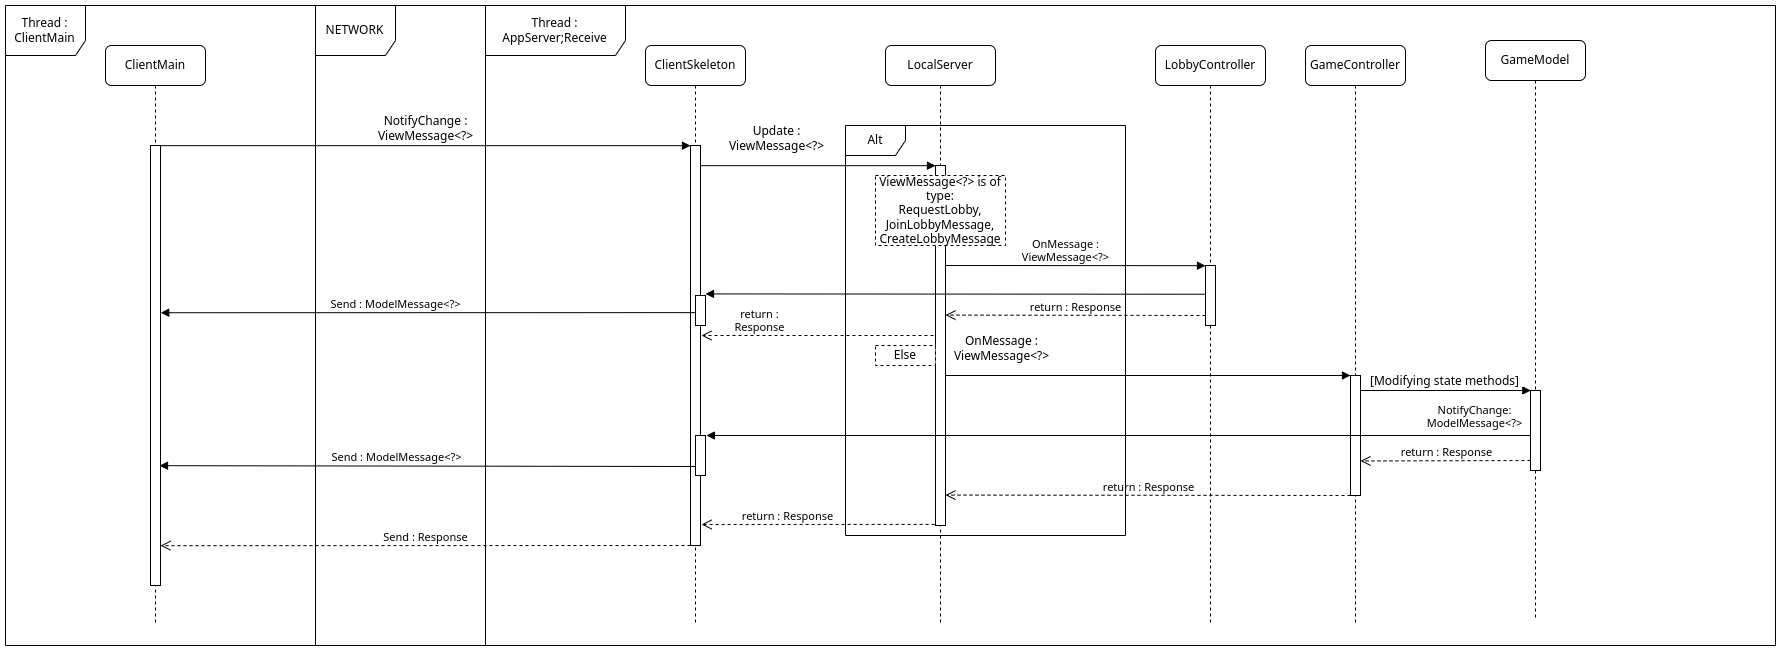

The diagram above was exported from draw.io. Its source (the exported page's mxGraphModel, read from the mxfile embedded in the PNG):
<mxGraphModel dx="1616" dy="881" grid="1" gridSize="10" guides="1" tooltips="1" connect="1" arrows="1" fold="1" page="1" pageScale="1" pageWidth="1100" pageHeight="850" background="none" math="0" shadow="0">
  <root>
    <mxCell id="0" />
    <mxCell id="1" parent="0" />
    <mxCell id="7baba1c4bc27f4b0-2" value="ClientSkeleton" style="shape=umlLifeline;perimeter=lifelinePerimeter;whiteSpace=wrap;html=1;container=1;collapsible=0;recursiveResize=0;outlineConnect=0;rounded=1;shadow=0;comic=0;labelBackgroundColor=none;strokeWidth=1;fontFamily=Verdana;fontSize=12;align=center;" parent="1" vertex="1">
      <mxGeometry x="640" y="80" width="100" height="580" as="geometry" />
    </mxCell>
    <mxCell id="7baba1c4bc27f4b0-10" value="" style="html=1;points=[];perimeter=orthogonalPerimeter;rounded=0;shadow=0;comic=0;labelBackgroundColor=none;strokeWidth=1;fontFamily=Verdana;fontSize=12;align=center;" parent="7baba1c4bc27f4b0-2" vertex="1">
      <mxGeometry x="45" y="100" width="10" height="400" as="geometry" />
    </mxCell>
    <mxCell id="1Mj5_L2qgVu4fqB3LOrV-22" value="Send : Response" style="html=1;verticalAlign=bottom;endArrow=open;dashed=1;endSize=8;edgeStyle=elbowEdgeStyle;elbow=vertical;curved=0;rounded=0;" parent="7baba1c4bc27f4b0-2" target="7baba1c4bc27f4b0-9" edge="1">
      <mxGeometry relative="1" as="geometry">
        <mxPoint x="45" y="500" as="sourcePoint" />
        <mxPoint x="-35" y="500" as="targetPoint" />
      </mxGeometry>
    </mxCell>
    <mxCell id="7baba1c4bc27f4b0-3" value="LocalServer" style="shape=umlLifeline;perimeter=lifelinePerimeter;whiteSpace=wrap;html=1;container=1;collapsible=0;recursiveResize=0;outlineConnect=0;rounded=1;shadow=0;comic=0;labelBackgroundColor=none;strokeWidth=1;fontFamily=Verdana;fontSize=12;align=center;" parent="1" vertex="1">
      <mxGeometry x="880" y="80" width="110" height="580" as="geometry" />
    </mxCell>
    <mxCell id="7baba1c4bc27f4b0-13" value="" style="html=1;points=[];perimeter=orthogonalPerimeter;rounded=0;shadow=0;comic=0;labelBackgroundColor=none;strokeWidth=1;fontFamily=Verdana;fontSize=12;align=center;" parent="7baba1c4bc27f4b0-3" vertex="1">
      <mxGeometry x="50" y="120" width="10" height="360" as="geometry" />
    </mxCell>
    <mxCell id="1Mj5_L2qgVu4fqB3LOrV-5" value="ViewMessage&amp;lt;?&amp;gt; is of type:&lt;br&gt;RequestLobby,&lt;br&gt;JoinLobbyMessage,&lt;br&gt;CreateLobbyMessage&lt;br&gt;" style="html=1;whiteSpace=wrap;dashed=1;" parent="7baba1c4bc27f4b0-3" vertex="1">
      <mxGeometry x="-10" y="130" width="130" height="70" as="geometry" />
    </mxCell>
    <mxCell id="7baba1c4bc27f4b0-8" value="ClientMain" style="shape=umlLifeline;perimeter=lifelinePerimeter;whiteSpace=wrap;html=1;container=1;collapsible=0;recursiveResize=0;outlineConnect=0;rounded=1;shadow=0;comic=0;labelBackgroundColor=none;strokeWidth=1;fontFamily=Verdana;fontSize=12;align=center;" parent="1" vertex="1">
      <mxGeometry x="100" y="80" width="100" height="580" as="geometry" />
    </mxCell>
    <mxCell id="7baba1c4bc27f4b0-9" value="" style="html=1;points=[];perimeter=orthogonalPerimeter;rounded=0;shadow=0;comic=0;labelBackgroundColor=none;strokeWidth=1;fontFamily=Verdana;fontSize=12;align=center;" parent="7baba1c4bc27f4b0-8" vertex="1">
      <mxGeometry x="45" y="100" width="10" height="440" as="geometry" />
    </mxCell>
    <mxCell id="7baba1c4bc27f4b0-11" value="NotifyChange :&lt;br&gt;ViewMessage&amp;lt;?&amp;gt;" style="html=1;verticalAlign=bottom;endArrow=block;entryX=0;entryY=0;labelBackgroundColor=none;fontFamily=Verdana;fontSize=12;edgeStyle=elbowEdgeStyle;elbow=vertical;" parent="1" source="7baba1c4bc27f4b0-9" target="7baba1c4bc27f4b0-10" edge="1">
      <mxGeometry relative="1" as="geometry">
        <mxPoint x="220" y="190" as="sourcePoint" />
      </mxGeometry>
    </mxCell>
    <mxCell id="7baba1c4bc27f4b0-14" value="Update :&lt;br&gt;ViewMessage&amp;lt;?&amp;gt;" style="html=1;verticalAlign=bottom;endArrow=block;entryX=0;entryY=0;labelBackgroundColor=none;fontFamily=Verdana;fontSize=12;edgeStyle=elbowEdgeStyle;elbow=vertical;" parent="1" source="7baba1c4bc27f4b0-10" target="7baba1c4bc27f4b0-13" edge="1">
      <mxGeometry x="-0.3485" y="10" relative="1" as="geometry">
        <mxPoint x="420" y="200" as="sourcePoint" />
        <mxPoint as="offset" />
      </mxGeometry>
    </mxCell>
    <mxCell id="1Mj5_L2qgVu4fqB3LOrV-1" value="GameController" style="shape=umlLifeline;perimeter=lifelinePerimeter;whiteSpace=wrap;html=1;container=1;collapsible=0;recursiveResize=0;outlineConnect=0;rounded=1;shadow=0;comic=0;labelBackgroundColor=none;strokeWidth=1;fontFamily=Verdana;fontSize=12;align=center;" parent="1" vertex="1">
      <mxGeometry x="1300" y="80" width="100" height="580" as="geometry" />
    </mxCell>
    <mxCell id="1Mj5_L2qgVu4fqB3LOrV-2" value="" style="html=1;points=[];perimeter=orthogonalPerimeter;rounded=0;shadow=0;comic=0;labelBackgroundColor=none;strokeWidth=1;fontFamily=Verdana;fontSize=12;align=center;" parent="1Mj5_L2qgVu4fqB3LOrV-1" vertex="1">
      <mxGeometry x="45" y="330" width="10" height="120" as="geometry" />
    </mxCell>
    <mxCell id="1Mj5_L2qgVu4fqB3LOrV-20" value="return : Response" style="html=1;verticalAlign=bottom;endArrow=open;dashed=1;endSize=8;edgeStyle=elbowEdgeStyle;elbow=vertical;curved=0;rounded=0;" parent="1Mj5_L2qgVu4fqB3LOrV-1" edge="1">
      <mxGeometry relative="1" as="geometry">
        <mxPoint x="45" y="450" as="sourcePoint" />
        <mxPoint x="-360" y="450" as="targetPoint" />
      </mxGeometry>
    </mxCell>
    <mxCell id="1Mj5_L2qgVu4fqB3LOrV-3" value="OnMessage :&lt;br&gt;ViewMessage&amp;lt;?&amp;gt;" style="html=1;verticalAlign=bottom;endArrow=block;labelBackgroundColor=none;fontFamily=Verdana;fontSize=12;elbow=vertical;rounded=0;edgeStyle=elbowEdgeStyle;" parent="1" target="1Mj5_L2qgVu4fqB3LOrV-2" edge="1">
      <mxGeometry x="-0.6044" y="10" relative="1" as="geometry">
        <mxPoint x="940" y="380" as="sourcePoint" />
        <mxPoint x="1130" y="230" as="targetPoint" />
        <mxPoint as="offset" />
        <Array as="points">
          <mxPoint x="1160" y="410" />
        </Array>
      </mxGeometry>
    </mxCell>
    <mxCell id="1Mj5_L2qgVu4fqB3LOrV-4" value="Alt" style="shape=umlFrame;whiteSpace=wrap;html=1;pointerEvents=0;" parent="1" vertex="1">
      <mxGeometry x="840" y="160" width="280" height="410" as="geometry" />
    </mxCell>
    <mxCell id="1Mj5_L2qgVu4fqB3LOrV-7" value="return :&lt;br&gt;Response" style="html=1;verticalAlign=bottom;endArrow=open;dashed=1;endSize=8;edgeStyle=elbowEdgeStyle;elbow=vertical;curved=0;rounded=0;" parent="1" edge="1">
      <mxGeometry x="0.5227" relative="1" as="geometry">
        <mxPoint x="930" y="360" as="sourcePoint" />
        <mxPoint x="696" y="370" as="targetPoint" />
        <Array as="points">
          <mxPoint x="820" y="370" />
          <mxPoint x="880" y="360" />
          <mxPoint x="790" y="330" />
          <mxPoint x="870" y="300" />
        </Array>
        <mxPoint as="offset" />
      </mxGeometry>
    </mxCell>
    <mxCell id="1Mj5_L2qgVu4fqB3LOrV-9" value="GameModel" style="shape=umlLifeline;perimeter=lifelinePerimeter;whiteSpace=wrap;html=1;container=1;collapsible=0;recursiveResize=0;outlineConnect=0;rounded=1;shadow=0;comic=0;labelBackgroundColor=none;strokeWidth=1;fontFamily=Verdana;fontSize=12;align=center;size=40;" parent="1" vertex="1">
      <mxGeometry x="1480" y="75" width="100" height="580" as="geometry" />
    </mxCell>
    <mxCell id="1Mj5_L2qgVu4fqB3LOrV-10" value="" style="html=1;points=[];perimeter=orthogonalPerimeter;rounded=0;shadow=0;comic=0;labelBackgroundColor=none;strokeWidth=1;fontFamily=Verdana;fontSize=12;align=center;" parent="1Mj5_L2qgVu4fqB3LOrV-9" vertex="1">
      <mxGeometry x="45" y="350" width="10" height="80" as="geometry" />
    </mxCell>
    <mxCell id="1Mj5_L2qgVu4fqB3LOrV-19" value="return : Response" style="html=1;verticalAlign=bottom;endArrow=open;dashed=1;endSize=8;edgeStyle=elbowEdgeStyle;elbow=vertical;curved=0;rounded=0;" parent="1Mj5_L2qgVu4fqB3LOrV-9" target="1Mj5_L2qgVu4fqB3LOrV-2" edge="1">
      <mxGeometry relative="1" as="geometry">
        <mxPoint x="45" y="420" as="sourcePoint" />
        <mxPoint x="-110" y="410" as="targetPoint" />
      </mxGeometry>
    </mxCell>
    <mxCell id="1Mj5_L2qgVu4fqB3LOrV-14" value="NotifyChange:&lt;br&gt;ModelMessage&amp;lt;?&amp;gt;" style="html=1;verticalAlign=bottom;endArrow=block;edgeStyle=elbowEdgeStyle;elbow=vertical;curved=0;rounded=0;entryX=1.093;entryY=0.016;entryDx=0;entryDy=0;entryPerimeter=0;" parent="1" source="1Mj5_L2qgVu4fqB3LOrV-10" edge="1" target="WPbKmTHhK-Ht-RcU386x-2">
      <mxGeometry x="-0.8624" y="-3" width="80" relative="1" as="geometry">
        <mxPoint x="700" y="390" as="sourcePoint" />
        <mxPoint x="710" y="470" as="targetPoint" />
        <Array as="points">
          <mxPoint x="720" y="470" />
          <mxPoint x="1140" y="450" />
          <mxPoint x="1130" y="440" />
          <mxPoint x="1130" y="460" />
          <mxPoint x="1090" y="430" />
          <mxPoint x="1080" y="400" />
        </Array>
        <mxPoint y="-1" as="offset" />
      </mxGeometry>
    </mxCell>
    <mxCell id="1Mj5_L2qgVu4fqB3LOrV-16" value="Else&lt;br&gt;" style="html=1;whiteSpace=wrap;dashed=1;" parent="1" vertex="1">
      <mxGeometry x="870" y="380" width="60" height="20" as="geometry" />
    </mxCell>
    <mxCell id="1Mj5_L2qgVu4fqB3LOrV-13" value="[Modifying state methods]" style="html=1;verticalAlign=bottom;endArrow=block;labelBackgroundColor=none;fontFamily=Verdana;fontSize=12;elbow=vertical;rounded=0;entryX=0.033;entryY=-0.001;entryDx=0;entryDy=0;entryPerimeter=0;exitX=1;exitY=0.102;exitDx=0;exitDy=0;exitPerimeter=0;edgeStyle=elbowEdgeStyle;" parent="1" source="1Mj5_L2qgVu4fqB3LOrV-2" target="1Mj5_L2qgVu4fqB3LOrV-10" edge="1">
      <mxGeometry x="0.0018" relative="1" as="geometry">
        <mxPoint x="1410" y="400" as="sourcePoint" />
        <mxPoint x="1595" y="339.58" as="targetPoint" />
        <mxPoint as="offset" />
        <Array as="points">
          <mxPoint x="1500" y="425" />
          <mxPoint x="1410" y="430" />
          <mxPoint x="1520" y="415" />
          <mxPoint x="1430" y="420" />
        </Array>
      </mxGeometry>
    </mxCell>
    <mxCell id="1Mj5_L2qgVu4fqB3LOrV-21" value="return : Response" style="html=1;verticalAlign=bottom;endArrow=open;dashed=1;endSize=8;edgeStyle=elbowEdgeStyle;elbow=vertical;curved=0;rounded=0;exitX=-0.09;exitY=0.997;exitDx=0;exitDy=0;exitPerimeter=0;entryX=1.106;entryY=0.948;entryDx=0;entryDy=0;entryPerimeter=0;" parent="1" source="7baba1c4bc27f4b0-13" target="7baba1c4bc27f4b0-10" edge="1">
      <mxGeometry x="0.2598" relative="1" as="geometry">
        <mxPoint x="920" y="560" as="sourcePoint" />
        <mxPoint x="700" y="560" as="targetPoint" />
        <mxPoint as="offset" />
      </mxGeometry>
    </mxCell>
    <mxCell id="1Mj5_L2qgVu4fqB3LOrV-23" value="Thread :&lt;br&gt;ClientMain" style="shape=umlFrame;whiteSpace=wrap;html=1;pointerEvents=0;width=80;height=50;" parent="1" vertex="1">
      <mxGeometry y="40" width="310" height="640" as="geometry" />
    </mxCell>
    <mxCell id="1Mj5_L2qgVu4fqB3LOrV-24" value="NETWORK" style="shape=umlFrame;whiteSpace=wrap;html=1;pointerEvents=0;width=80;height=50;" parent="1" vertex="1">
      <mxGeometry x="310" y="40" width="170" height="640" as="geometry" />
    </mxCell>
    <mxCell id="1Mj5_L2qgVu4fqB3LOrV-25" value="Thread :&lt;br&gt;AppServer;Receive" style="shape=umlFrame;whiteSpace=wrap;html=1;pointerEvents=0;width=140;height=50;" parent="1" vertex="1">
      <mxGeometry x="480" y="40" width="1290" height="640" as="geometry" />
    </mxCell>
    <mxCell id="5IxiRlLwKeozM7aqE2pk-1" value="LobbyController" style="shape=umlLifeline;perimeter=lifelinePerimeter;whiteSpace=wrap;html=1;container=1;collapsible=0;recursiveResize=0;outlineConnect=0;rounded=1;shadow=0;comic=0;labelBackgroundColor=none;strokeWidth=1;fontFamily=Verdana;fontSize=12;align=center;" vertex="1" parent="1">
      <mxGeometry x="1150" y="80" width="110" height="580" as="geometry" />
    </mxCell>
    <mxCell id="5IxiRlLwKeozM7aqE2pk-2" value="" style="html=1;points=[];perimeter=orthogonalPerimeter;rounded=0;shadow=0;comic=0;labelBackgroundColor=none;strokeWidth=1;fontFamily=Verdana;fontSize=12;align=center;" vertex="1" parent="5IxiRlLwKeozM7aqE2pk-1">
      <mxGeometry x="50" y="220" width="10" height="60" as="geometry" />
    </mxCell>
    <mxCell id="5IxiRlLwKeozM7aqE2pk-4" value="OnMessage :&lt;br&gt;ViewMessage&amp;lt;?&amp;gt;" style="html=1;verticalAlign=bottom;endArrow=block;edgeStyle=elbowEdgeStyle;elbow=vertical;curved=0;rounded=0;" edge="1" parent="1">
      <mxGeometry x="-0.0768" width="80" relative="1" as="geometry">
        <mxPoint x="940" y="300" as="sourcePoint" />
        <mxPoint x="1200" y="300" as="targetPoint" />
        <mxPoint as="offset" />
      </mxGeometry>
    </mxCell>
    <mxCell id="5IxiRlLwKeozM7aqE2pk-5" value="return : Response" style="html=1;verticalAlign=bottom;endArrow=open;dashed=1;endSize=8;edgeStyle=elbowEdgeStyle;elbow=vertical;curved=0;rounded=0;" edge="1" parent="1">
      <mxGeometry relative="1" as="geometry">
        <mxPoint x="1200" y="350" as="sourcePoint" />
        <mxPoint x="940" y="350.1" as="targetPoint" />
      </mxGeometry>
    </mxCell>
    <mxCell id="NL6Mt72aLz9GQ9Ot-c86-1" value="" style="html=1;verticalAlign=bottom;endArrow=block;edgeStyle=elbowEdgeStyle;elbow=vertical;rounded=0;exitX=-0.019;exitY=0.479;exitDx=0;exitDy=0;exitPerimeter=0;" edge="1" parent="1" source="5IxiRlLwKeozM7aqE2pk-2">
      <mxGeometry x="0.1288" y="-9" width="80" relative="1" as="geometry">
        <mxPoint x="950" y="370" as="sourcePoint" />
        <mxPoint x="700" y="329" as="targetPoint" />
        <mxPoint as="offset" />
      </mxGeometry>
    </mxCell>
    <mxCell id="WPbKmTHhK-Ht-RcU386x-1" value="" style="html=1;points=[];perimeter=orthogonalPerimeter;rounded=0;shadow=0;comic=0;labelBackgroundColor=none;strokeWidth=1;fontFamily=Verdana;fontSize=12;align=center;" vertex="1" parent="1">
      <mxGeometry x="690" y="330" width="10" height="30" as="geometry" />
    </mxCell>
    <mxCell id="WPbKmTHhK-Ht-RcU386x-2" value="" style="html=1;points=[];perimeter=orthogonalPerimeter;rounded=0;shadow=0;comic=0;labelBackgroundColor=none;strokeWidth=1;fontFamily=Verdana;fontSize=12;align=center;" vertex="1" parent="1">
      <mxGeometry x="690" y="470" width="10" height="40" as="geometry" />
    </mxCell>
    <mxCell id="WPbKmTHhK-Ht-RcU386x-4" value="Send : ModelMessage&amp;lt;?&amp;gt;" style="html=1;verticalAlign=bottom;endArrow=block;edgeStyle=elbowEdgeStyle;elbow=vertical;curved=0;rounded=0;exitX=-0.007;exitY=0.571;exitDx=0;exitDy=0;exitPerimeter=0;entryX=1.022;entryY=0.379;entryDx=0;entryDy=0;entryPerimeter=0;" edge="1" parent="1" source="WPbKmTHhK-Ht-RcU386x-1" target="7baba1c4bc27f4b0-9">
      <mxGeometry x="0.1195" width="80" relative="1" as="geometry">
        <mxPoint x="580" y="430" as="sourcePoint" />
        <mxPoint x="170" y="346" as="targetPoint" />
        <mxPoint as="offset" />
      </mxGeometry>
    </mxCell>
    <mxCell id="WPbKmTHhK-Ht-RcU386x-5" value="Send : ModelMessage&amp;lt;?&amp;gt;" style="html=1;verticalAlign=bottom;endArrow=block;edgeStyle=elbowEdgeStyle;elbow=vertical;curved=0;rounded=0;exitX=-0.007;exitY=0.571;exitDx=0;exitDy=0;exitPerimeter=0;" edge="1" parent="1">
      <mxGeometry x="0.1195" width="80" relative="1" as="geometry">
        <mxPoint x="690" y="501" as="sourcePoint" />
        <mxPoint x="154" y="500" as="targetPoint" />
        <mxPoint as="offset" />
      </mxGeometry>
    </mxCell>
  </root>
</mxGraphModel>